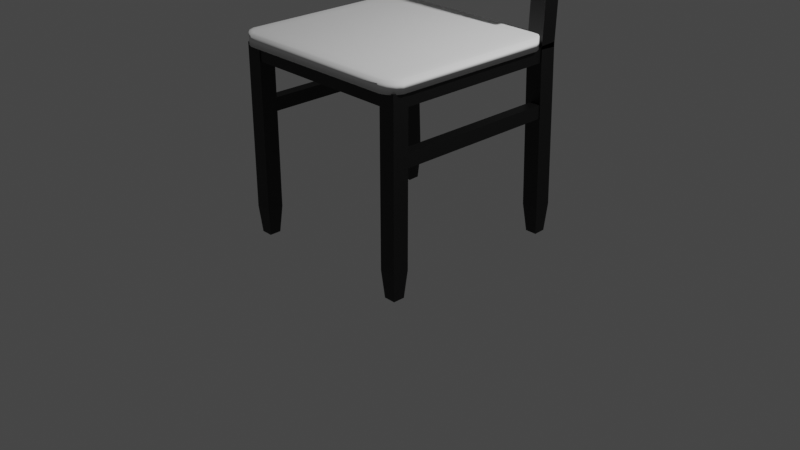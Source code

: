 # Source: tableChair.blend  (saved by Blender 3.3.6; exported with 4.5.12 LTS)
import bpy
from mathutils import Matrix  # noqa: F401  (used for matrix-valued properties, if any)

bpy.ops.wm.read_factory_settings(use_empty=True)
scene = bpy.context.scene
scene.name = 'Scene'

# ---- collections
col_collection = bpy.data.collections.new('Collection'); scene.collection.children.link(col_collection)

# ---- materials (node trees are filled in below, after node groups)
mat_material_001 = bpy.data.materials.new('Material.001')
mat_material_001.use_transparent_shadow = False

# ---- node groups
ng_auto_smooth = bpy.data.node_groups.new('Auto Smooth', 'GeometryNodeTree')
_s = ng_auto_smooth.interface.new_socket(name='Geometry', in_out='OUTPUT', socket_type='NodeSocketGeometry')
_s = ng_auto_smooth.interface.new_socket(name='Geometry', in_out='INPUT', socket_type='NodeSocketGeometry')
_s = ng_auto_smooth.interface.new_socket(name='Angle', in_out='INPUT', socket_type='NodeSocketFloat')
_s.subtype = 'ANGLE'
_s.min_value = 0.0
_s.max_value = 3.142
ng_auto_smooth.is_modifier = True
_N = ng_auto_smooth.nodes; _L = ng_auto_smooth.links
n0 = _N.new('NodeGroupOutput'); n0.name = 'Group Output'; n0.location = (480, -100)
n1 = _N.new('NodeGroupInput'); n1.name = 'Group Input'; n1.location = (-420, -300)
n2 = _N.new('NodeGroupInput'); n2.name = 'Group Input.001'; n2.location = (-60, -100)
n3 = _N.new('GeometryNodeSetShadeSmooth'); n3.name = 'Set Shade Smooth'; n3.location = (120, -100)
n3.domain = 'EDGE'
n4 = _N.new('GeometryNodeSetShadeSmooth'); n4.name = 'Set Shade Smooth.001'; n4.location = (300, -100)
n5 = _N.new('GeometryNodeInputMeshEdgeAngle'); n5.name = 'Edge Angle'; n5.location = (-420, -220)
n6 = _N.new('GeometryNodeInputEdgeSmooth'); n6.name = 'Is Edge Smooth'; n6.location = (-60, -160)
n7 = _N.new('GeometryNodeInputShadeSmooth'); n7.name = 'Is Face Smooth'; n7.location = (-240, -340)
n8 = _N.new('FunctionNodeBooleanMath'); n8.name = 'Boolean Math'; n8.location = (-60, -220)
n9 = _N.new('FunctionNodeCompare'); n9.name = 'Compare'; n9.location = (-240, -180)
n9.operation = 'LESS_EQUAL'
_L.new(n5.outputs[0], n9.inputs[0])
_L.new(n4.outputs[0], n0.inputs[0])
_L.new(n1.outputs[1], n9.inputs[1])
_L.new(n9.outputs[0], n8.inputs[0])
_L.new(n7.outputs[0], n8.inputs[1])
_L.new(n2.outputs[0], n3.inputs[0])
_L.new(n6.outputs[0], n3.inputs[1])
_L.new(n3.outputs[0], n4.inputs[0])
_L.new(n8.outputs[0], n3.inputs[2])
n0.is_active_output = True

# ---- material node trees
mat_material_001.use_nodes = True; mat_material_001.node_tree.nodes.clear()
_N = mat_material_001.node_tree.nodes; _L = mat_material_001.node_tree.links
n0 = _N.new('ShaderNodeBsdfPrincipled'); n0.name = 'Principled BSDF'; n0.location = (10, 300)
n0.distribution = 'GGX'
n0.subsurface_method = 'RANDOM_WALK_SKIN'
n0.inputs[0].default_value = (0.0, 0.0, 0.0, 1.0)
n0.inputs[3].default_value = 1.45
n0.inputs[27].default_value = (0.0, 0.0, 0.0, 1.0)
n0.inputs[28].default_value = 1.0
n1 = _N.new('ShaderNodeOutputMaterial'); n1.name = 'Material Output'; n1.location = (300, 300)
_L.new(n0.outputs[0], n1.inputs[0])
n1.is_active_output = True

# ---- world
world_world = bpy.data.worlds.new('World'); scene.world = world_world
world_world.use_nodes = True; world_world.node_tree.nodes.clear()
_N = world_world.node_tree.nodes; _L = world_world.node_tree.links
n0 = _N.new('ShaderNodeOutputWorld'); n0.name = 'World Output'; n0.location = (300, 300)
n1 = _N.new('ShaderNodeBackground'); n1.name = 'Background'; n1.location = (10, 300)
n1.inputs[0].default_value = (0.05088, 0.05088, 0.05088, 1.0)
_L.new(n1.outputs[0], n0.inputs[0])
n0.is_active_output = True
world_world.color = (0.05088, 0.05088, 0.05088)
world_world.use_sun_shadow = False
world_world.sun_shadow_jitter_overblur = 0.0

# ---- cameras
cam_camera = bpy.data.cameras.new('Camera')
cam_camera.clip_end = 100.0
cam_camera.ortho_scale = 7.314

# ---- lights
light_light = bpy.data.lights.new('Light', 'POINT')
light_light.transmission_factor = 0.0
light_light.energy = 1000.0
light_light.shadow_soft_size = 0.1
light_light.shadow_maximum_resolution = 0.006
light_light.use_absolute_resolution = True

# ---- meshes
me_cube_001 = bpy.data.meshes.new('Cube.001')
me_cube_001.from_pydata([(-1.0, -1.0, -1.0), (-1.0, -1.0, 1.0), (-1.0, 1.0, -1.0), (-1.0, 1.0, 1.0), (1.0, -1.0, -1.0), (1.0, -1.0, 1.0), (1.0, 1.0, -1.0), (1.0, 1.0, 1.0)], [], [(0, 1, 3, 2), (2, 3, 7, 6), (6, 7, 5, 4), (4, 5, 1, 0), (2, 6, 4, 0), (7, 3, 1, 5)])
_uv = me_cube_001.uv_layers.new(name='UVMap')
_uv.uv.foreach_set('vector', [0.375, 0.0, 0.625, 0.0, 0.625, 0.25, 0.375, 0.25, 0.375, 0.25, 0.625, 0.25, 0.625, 0.5, 0.375, 0.5, 0.375, 0.5, 0.625, 0.5, 0.625, 0.75, 0.375, 0.75, 0.375, 0.75, 0.625, 0.75, 0.625, 1.0, 0.375, 1.0, 0.125, 0.5, 0.375, 0.5, 0.375, 0.75, 0.125, 0.75, 0.625, 0.5, 0.875, 0.5, 0.875, 0.75, 0.625, 0.75])
me_cube_001.materials.append(mat_material_001)
me_cube_001.update()
me_cube_002 = bpy.data.meshes.new('Cube.002')
me_cube_002.from_pydata([(-1.0, -1.0, 1.0), (-1.0, 1.0, 1.0), (1.0, -1.0, 1.0), (1.0, 1.0, 1.0), (-0.7136, -0.7136, -1.0), (-1.0, -1.0, -0.7136), (-0.7136, 0.7136, -1.0), (-1.0, 1.0, -0.7136), (0.7136, -0.7136, -1.0), (1.0, -1.0, -0.7136), (0.7136, 0.7136, -1.0), (1.0, 1.0, -0.7136)], [], [(9, 2, 0, 5), (11, 3, 2, 9), (7, 1, 3, 11), (5, 0, 1, 7), (3, 1, 0, 2), (6, 4, 5, 7), (10, 6, 7, 11), (8, 10, 11, 9), (4, 8, 9, 5), (6, 10, 8, 4)])
_uv = me_cube_002.uv_layers.new(name='UVMap')
_uv.uv.foreach_set('vector', [0.4108, 0.75, 0.625, 0.75, 0.625, 1.0, 0.4108, 1.0, 0.4108, 0.5, 0.625, 0.5, 0.625, 0.75, 0.4108, 0.75, 0.4108, 0.25, 0.625, 0.25, 0.625, 0.5, 0.4108, 0.5, 0.4108, 0.0, 0.625, 0.0, 0.625, 0.25, 0.4108, 0.25, 0.625, 0.5, 0.875, 0.5, 0.875, 0.75, 0.625, 0.75, 0.1608, 0.5358, 0.1608, 0.7142, 0.125, 0.75, 0.125, 0.5, 0.3392, 0.5358, 0.1608, 0.5358, 0.125, 0.5, 0.375, 0.5, 0.3392, 0.7142, 0.3392, 0.5358, 0.4108, 0.5, 0.4108, 0.75, 0.1608, 0.7142, 0.3392, 0.7142, 0.375, 0.75, 0.125, 0.75, 0.1608, 0.5358, 0.3392, 0.5358, 0.3392, 0.7142, 0.1608, 0.7142])
me_cube_002.materials.append(mat_material_001)
me_cube_002.update()
me_cube_003 = bpy.data.meshes.new('Cube.003')
me_cube_003.from_pydata([(-1.0, -1.0, 1.0), (-1.0, 1.0, 1.0), (1.0, -1.0, 1.0), (1.0, 1.0, 1.0), (-0.7121, -0.7121, -1.0), (-1.0, -1.0, -0.7121), (-0.7121, 0.7121, -1.0), (-1.0, 1.0, -0.7121), (0.7121, -0.7121, -1.0), (1.0, -1.0, -0.7121), (0.7121, 0.7121, -1.0), (1.0, 1.0, -0.7121)], [], [(9, 2, 0, 5), (11, 3, 2, 9), (7, 1, 3, 11), (5, 0, 1, 7), (3, 1, 0, 2), (6, 4, 5, 7), (10, 6, 7, 11), (8, 10, 11, 9), (4, 8, 9, 5), (6, 10, 8, 4)])
_uv = me_cube_003.uv_layers.new(name='UVMap')
_uv.uv.foreach_set('vector', [0.411, 0.75, 0.625, 0.75, 0.625, 1.0, 0.411, 1.0, 0.411, 0.5, 0.625, 0.5, 0.625, 0.75, 0.411, 0.75, 0.411, 0.25, 0.625, 0.25, 0.625, 0.5, 0.411, 0.5, 0.411, 0.0, 0.625, 0.0, 0.625, 0.25, 0.411, 0.25, 0.625, 0.5, 0.875, 0.5, 0.875, 0.75, 0.625, 0.75, 0.161, 0.536, 0.161, 0.714, 0.125, 0.75, 0.125, 0.5, 0.339, 0.536, 0.161, 0.536, 0.125, 0.5, 0.375, 0.5, 0.339, 0.714, 0.339, 0.536, 0.411, 0.5, 0.411, 0.75, 0.161, 0.714, 0.339, 0.714, 0.375, 0.75, 0.125, 0.75, 0.161, 0.536, 0.339, 0.536, 0.339, 0.714, 0.161, 0.714])
me_cube_003.materials.append(mat_material_001)
me_cube_003.update()
me_cube_004 = bpy.data.meshes.new('Cube.004')
me_cube_004.from_pydata([(-1.0, -1.0, -1.0), (-1.0, -1.0, 1.0), (-1.0, 1.0, -1.0), (-1.0, 1.0, 1.0), (1.0, -1.0, -1.0), (1.0, -1.0, 1.0), (1.0, 1.0, -1.0), (1.0, 1.0, 1.0)], [], [(0, 1, 3, 2), (2, 3, 7, 6), (6, 7, 5, 4), (4, 5, 1, 0), (2, 6, 4, 0), (7, 3, 1, 5)])
_uv = me_cube_004.uv_layers.new(name='UVMap')
_uv.uv.foreach_set('vector', [0.375, 0.0, 0.625, 0.0, 0.625, 0.25, 0.375, 0.25, 0.375, 0.25, 0.625, 0.25, 0.625, 0.5, 0.375, 0.5, 0.375, 0.5, 0.625, 0.5, 0.625, 0.75, 0.375, 0.75, 0.375, 0.75, 0.625, 0.75, 0.625, 1.0, 0.375, 1.0, 0.125, 0.5, 0.375, 0.5, 0.375, 0.75, 0.125, 0.75, 0.625, 0.5, 0.875, 0.5, 0.875, 0.75, 0.625, 0.75])
me_cube_004.materials.append(mat_material_001)
me_cube_004.update()
me_cube_005 = bpy.data.meshes.new('Cube.005')
me_cube_005.from_pydata([(-1.0, -1.0, -1.0), (-1.0, -1.0, 1.0), (-1.0, 1.0, -1.0), (-1.0, 1.0, 1.0), (1.0, -1.0, -1.0), (1.0, -1.0, 1.0), (1.0, 1.0, -1.0), (1.0, 1.0, 1.0)], [], [(0, 1, 3, 2), (2, 3, 7, 6), (6, 7, 5, 4), (4, 5, 1, 0), (2, 6, 4, 0), (7, 3, 1, 5)])
_uv = me_cube_005.uv_layers.new(name='UVMap')
_uv.uv.foreach_set('vector', [0.375, 0.0, 0.625, 0.0, 0.625, 0.25, 0.375, 0.25, 0.375, 0.25, 0.625, 0.25, 0.625, 0.5, 0.375, 0.5, 0.375, 0.5, 0.625, 0.5, 0.625, 0.75, 0.375, 0.75, 0.375, 0.75, 0.625, 0.75, 0.625, 1.0, 0.375, 1.0, 0.125, 0.5, 0.375, 0.5, 0.375, 0.75, 0.125, 0.75, 0.625, 0.5, 0.875, 0.5, 0.875, 0.75, 0.625, 0.75])
me_cube_005.materials.append(mat_material_001)
me_cube_005.update()
me_cube_007 = bpy.data.meshes.new('Cube.007')
me_cube_007.from_pydata([(-1.0, -1.0, 1.0), (-1.0, 1.0, 1.0), (1.0, -1.0, 1.0), (1.0, 1.0, 1.0), (-0.6965, -0.6965, -1.0), (-1.0, -1.0, -0.6965), (-0.6965, 0.6965, -1.0), (-1.0, 1.0, -0.6965), (0.6965, -0.6965, -1.0), (1.0, -1.0, -0.6965), (0.6965, 0.6965, -1.0), (1.0, 1.0, -0.6965)], [], [(9, 2, 0, 5), (11, 3, 2, 9), (7, 1, 3, 11), (5, 0, 1, 7), (3, 1, 0, 2), (6, 4, 5, 7), (10, 6, 7, 11), (8, 10, 11, 9), (4, 8, 9, 5), (6, 10, 8, 4)])
_uv = me_cube_007.uv_layers.new(name='UVMap')
_uv.uv.foreach_set('vector', [0.4129, 0.75, 0.625, 0.75, 0.625, 1.0, 0.4129, 1.0, 0.4129, 0.5, 0.625, 0.5, 0.625, 0.75, 0.4129, 0.75, 0.4129, 0.25, 0.625, 0.25, 0.625, 0.5, 0.4129, 0.5, 0.4129, 0.0, 0.625, 0.0, 0.625, 0.25, 0.4129, 0.25, 0.625, 0.5, 0.875, 0.5, 0.875, 0.75, 0.625, 0.75, 0.1629, 0.5379, 0.1629, 0.7121, 0.125, 0.75, 0.125, 0.5, 0.3371, 0.5379, 0.1629, 0.5379, 0.125, 0.5, 0.375, 0.5, 0.3371, 0.7121, 0.3371, 0.5379, 0.4129, 0.5, 0.4129, 0.75, 0.1629, 0.7121, 0.3371, 0.7121, 0.375, 0.75, 0.125, 0.75, 0.1629, 0.5379, 0.3371, 0.5379, 0.3371, 0.7121, 0.1629, 0.7121])
me_cube_007.materials.append(mat_material_001)
me_cube_007.update()
me_cube_008 = bpy.data.meshes.new('Cube.008')
me_cube_008.from_pydata([(-1.0, -1.0, 1.0), (-1.0, 1.0, 1.0), (1.0, -1.0, 1.0), (1.0, 1.0, 1.0), (-0.6943, -0.6943, -1.0), (-1.0, -1.0, -0.6943), (-0.6943, 0.6943, -1.0), (-1.0, 1.0, -0.6943), (0.6943, -0.6943, -1.0), (1.0, -1.0, -0.6943), (0.6943, 0.6943, -1.0), (1.0, 1.0, -0.6943)], [], [(9, 2, 0, 5), (11, 3, 2, 9), (7, 1, 3, 11), (5, 0, 1, 7), (3, 1, 0, 2), (6, 4, 5, 7), (10, 6, 7, 11), (8, 10, 11, 9), (4, 8, 9, 5), (6, 10, 8, 4)])
_uv = me_cube_008.uv_layers.new(name='UVMap')
_uv.uv.foreach_set('vector', [0.4132, 0.75, 0.625, 0.75, 0.625, 1.0, 0.4132, 1.0, 0.4132, 0.5, 0.625, 0.5, 0.625, 0.75, 0.4132, 0.75, 0.4132, 0.25, 0.625, 0.25, 0.625, 0.5, 0.4132, 0.5, 0.4132, 0.0, 0.625, 0.0, 0.625, 0.25, 0.4132, 0.25, 0.625, 0.5, 0.875, 0.5, 0.875, 0.75, 0.625, 0.75, 0.1632, 0.5382, 0.1632, 0.7118, 0.125, 0.75, 0.125, 0.5, 0.3368, 0.5382, 0.1632, 0.5382, 0.125, 0.5, 0.375, 0.5, 0.3368, 0.7118, 0.3368, 0.5382, 0.4132, 0.5, 0.4132, 0.75, 0.1632, 0.7118, 0.3368, 0.7118, 0.375, 0.75, 0.125, 0.75, 0.1632, 0.5382, 0.3368, 0.5382, 0.3368, 0.7118, 0.1632, 0.7118])
me_cube_008.materials.append(mat_material_001)
me_cube_008.update()
me_cube_009 = bpy.data.meshes.new('Cube.009')
me_cube_009.from_pydata([(-1.0, -1.0, -1.0), (-1.0, -1.0, 1.0), (-1.0, 1.0, -1.0), (-1.0, 1.0, 1.0), (1.0, -1.0, -1.0), (1.0, -1.0, 1.0), (1.0, 1.0, -1.0), (1.0, 1.0, 1.0)], [], [(0, 1, 3, 2), (2, 3, 7, 6), (6, 7, 5, 4), (4, 5, 1, 0), (2, 6, 4, 0), (7, 3, 1, 5)])
_uv = me_cube_009.uv_layers.new(name='UVMap')
_uv.uv.foreach_set('vector', [0.375, 0.0, 0.625, 0.0, 0.625, 0.25, 0.375, 0.25, 0.375, 0.25, 0.625, 0.25, 0.625, 0.5, 0.375, 0.5, 0.375, 0.5, 0.625, 0.5, 0.625, 0.75, 0.375, 0.75, 0.375, 0.75, 0.625, 0.75, 0.625, 1.0, 0.375, 1.0, 0.125, 0.5, 0.375, 0.5, 0.375, 0.75, 0.125, 0.75, 0.625, 0.5, 0.875, 0.5, 0.875, 0.75, 0.625, 0.75])
me_cube_009.materials.append(mat_material_001)
me_cube_009.update()
me_cube_010 = bpy.data.meshes.new('Cube.010')
me_cube_010.from_pydata([(-1.0, -1.0, -1.0), (-1.0, -1.0, 1.0), (-1.0, 1.0, -1.0), (-1.0, 1.0, 1.0), (1.0, -1.0, -1.0), (1.0, -1.0, 1.0), (1.0, 1.0, -1.0), (1.0, 1.0, 1.0)], [], [(0, 1, 3, 2), (2, 3, 7, 6), (6, 7, 5, 4), (4, 5, 1, 0), (2, 6, 4, 0), (7, 3, 1, 5)])
_uv = me_cube_010.uv_layers.new(name='UVMap')
_uv.uv.foreach_set('vector', [0.375, 0.0, 0.625, 0.0, 0.625, 0.25, 0.375, 0.25, 0.375, 0.25, 0.625, 0.25, 0.625, 0.5, 0.375, 0.5, 0.375, 0.5, 0.625, 0.5, 0.625, 0.75, 0.375, 0.75, 0.375, 0.75, 0.625, 0.75, 0.625, 1.0, 0.375, 1.0, 0.125, 0.5, 0.375, 0.5, 0.375, 0.75, 0.125, 0.75, 0.625, 0.5, 0.875, 0.5, 0.875, 0.75, 0.625, 0.75])
me_cube_010.materials.append(mat_material_001)
me_cube_010.update()
me_cube_012 = bpy.data.meshes.new('Cube.012')
me_cube_012.from_pydata([(-0.9196, -0.8557, -0.9735), (-0.8557, -0.8557, -1.0), (-0.8557, -0.9196, -0.9735), (-0.9237, -0.9237, -0.9389), (-0.8557, -0.9735, -0.9196), (-0.8557, -1.0, -0.8557), (-0.9196, -0.9735, -0.8557), (-0.9237, -0.9389, -0.9237), (-0.9735, -0.8557, -0.9196), (-0.9389, -0.9237, -0.9237), (-0.9735, -0.9196, -0.8557), (-1.0, -0.8557, -0.8557), (-0.9196, -0.9735, 0.8557), (-0.8557, -1.0, 0.8557), (-0.8557, -0.9735, 0.9196), (-0.9237, -0.9389, 0.9237), (-0.8557, -0.9196, 0.9735), (-0.8557, -0.8557, 1.0), (-0.9196, -0.8557, 0.9735), (-0.9237, -0.9237, 0.9389), (-0.9735, -0.9196, 0.8557), (-0.9389, -0.9237, 0.9237), (-0.9735, -0.8557, 0.9196), (-1.0, -0.8557, 0.8557), (-0.8557, 0.9196, -0.9735), (-0.8557, 0.8557, -1.0), (-0.9196, 0.8557, -0.9735), (-0.9237, 0.9237, -0.9389), (-0.9735, 0.8557, -0.9196), (-1.0, 0.8557, -0.8557), (-0.9735, 0.9196, -0.8557), (-0.9389, 0.9237, -0.9237), (-0.8557, 0.9735, -0.9196), (-0.9237, 0.9389, -0.9237), (-0.9196, 0.9735, -0.8557), (-0.8557, 1.0, -0.8557), (-0.9196, 0.8557, 0.9735), (-0.8557, 0.8557, 1.0), (-0.8557, 0.9196, 0.9735), (-0.9237, 0.9237, 0.9389), (-0.8557, 0.9735, 0.9196), (-0.8557, 1.0, 0.8557), (-0.9196, 0.9735, 0.8557), (-0.9237, 0.9389, 0.9237), (-0.9735, 0.8557, 0.9196), (-0.9389, 0.9237, 0.9237), (-0.9735, 0.9196, 0.8557), (-1.0, 0.8557, 0.8557), (0.8557, -0.9196, -0.9735), (0.8557, -0.8557, -1.0), (0.9196, -0.8557, -0.9735), (0.9237, -0.9237, -0.9389), (0.9735, -0.8557, -0.9196), (1.0, -0.8557, -0.8557), (0.9735, -0.9196, -0.8557), (0.9389, -0.9237, -0.9237), (0.8557, -0.9735, -0.9196), (0.9237, -0.9389, -0.9237), (0.9196, -0.9735, -0.8557), (0.8557, -1.0, -0.8557), (0.9196, -0.8557, 0.9735), (0.8557, -0.8557, 1.0), (0.8557, -0.9196, 0.9735), (0.9237, -0.9237, 0.9389), (0.8557, -0.9735, 0.9196), (0.8557, -1.0, 0.8557), (0.9196, -0.9735, 0.8557), (0.9237, -0.9389, 0.9237), (0.9735, -0.8557, 0.9196), (0.9389, -0.9237, 0.9237), (0.9735, -0.9196, 0.8557), (1.0, -0.8557, 0.8557), (0.9196, 0.8557, -0.9735), (0.8557, 0.8557, -1.0), (0.8557, 0.9196, -0.9735), (0.9237, 0.9237, -0.9389), (0.8557, 0.9735, -0.9196), (0.8557, 1.0, -0.8557), (0.9196, 0.9735, -0.8557), (0.9237, 0.9389, -0.9237), (0.9735, 0.8557, -0.9196), (0.9389, 0.9237, -0.9237), (0.9735, 0.9196, -0.8557), (1.0, 0.8557, -0.8557), (0.8557, 0.9196, 0.9735), (0.8557, 0.8557, 1.0), (0.9196, 0.8557, 0.9735), (0.9237, 0.9237, 0.9389), (0.9735, 0.8557, 0.9196), (1.0, 0.8557, 0.8557), (0.9735, 0.9196, 0.8557), (0.9389, 0.9237, 0.9237), (0.8557, 0.9735, 0.9196), (0.9237, 0.9389, 0.9237), (0.9196, 0.9735, 0.8557), (0.8557, 1.0, 0.8557)], [], [(11, 23, 47, 29), (86, 60, 68, 88), (74, 24, 32, 76), (15, 19, 21), (39, 43, 45), (25, 73, 49, 1), (62, 16, 14, 64), (42, 34, 30, 46), (38, 84, 92, 40), (50, 72, 80, 52), (75, 79, 81), (90, 82, 78, 94), (3, 7, 9), (59, 65, 13, 5), (85, 37, 17, 61), (35, 41, 95, 77), (27, 31, 33), (51, 55, 57), (87, 91, 93), (66, 58, 54, 70), (63, 67, 69), (83, 89, 71, 53), (6, 12, 20, 10), (18, 36, 44, 22), (2, 48, 56, 4), (0, 1, 2, 3), (4, 5, 6, 7), (8, 9, 10, 11), (12, 13, 14, 15), (16, 17, 18, 19), (20, 21, 22, 23), (24, 25, 26, 27), (28, 29, 30, 31), (32, 33, 34, 35), (36, 37, 38, 39), (40, 41, 42, 43), (44, 45, 46, 47), (48, 49, 50, 51), (52, 53, 54, 55), (56, 57, 58, 59), (60, 61, 62, 63), (64, 65, 66, 67), (68, 69, 70, 71), (72, 73, 74, 75), (76, 77, 78, 79), (80, 81, 82, 83), (84, 85, 86, 87), (88, 89, 90, 91), (92, 93, 94, 95), (8, 0, 3, 9), (2, 4, 7, 3), (6, 10, 9, 7), (20, 12, 15, 21), (14, 16, 19, 15), (18, 22, 21, 19), (32, 24, 27, 33), (26, 28, 31, 27), (30, 34, 33, 31), (44, 36, 39, 45), (38, 40, 43, 39), (42, 46, 45, 43), (56, 48, 51, 57), (50, 52, 55, 51), (54, 58, 57, 55), (68, 60, 63, 69), (62, 64, 67, 63), (66, 70, 69, 67), (80, 72, 75, 81), (74, 76, 79, 75), (78, 82, 81, 79), (92, 84, 87, 93), (86, 88, 91, 87), (90, 94, 93, 91), (25, 1, 0, 26), (11, 29, 28, 8), (5, 13, 12, 6), (23, 11, 10, 20), (17, 37, 36, 18), (47, 23, 22, 44), (41, 35, 34, 42), (29, 47, 46, 30), (73, 25, 24, 74), (35, 77, 76, 32), (37, 85, 84, 38), (95, 41, 40, 92), (89, 83, 82, 90), (77, 95, 94, 78), (49, 73, 72, 50), (83, 53, 52, 80), (85, 61, 60, 86), (71, 89, 88, 68), (65, 59, 58, 66), (53, 71, 70, 54), (1, 49, 48, 2), (59, 5, 4, 56), (61, 17, 16, 62), (13, 65, 64, 14), (26, 0, 8, 28)])
me_cube_012.polygons.foreach_set('use_smooth', [True] * 98)
_uv = me_cube_012.uv_layers.new(name='UVMap')
_uv.uv.foreach_set('vector', [0.393, 0.01804, 0.607, 0.01804, 0.607, 0.232, 0.393, 0.232, 0.6317, 0.518, 0.6317, 0.732, 0.6183, 0.732, 0.6183, 0.518, 0.357, 0.5101, 0.143, 0.5101, 0.143, 0.5033, 0.357, 0.5033, 0.6155, 0.00764, 0.6174, 0.009543, 0.6155, 0.009543, 0.6174, 0.2405, 0.6155, 0.2424, 0.6155, 0.2405, 0.143, 0.518, 0.357, 0.518, 0.357, 0.732, 0.143, 0.732, 0.6217, 0.768, 0.6217, 0.982, 0.6149, 0.982, 0.6149, 0.768, 0.607, 0.2567, 0.393, 0.2567, 0.393, 0.2433, 0.607, 0.2433, 0.6217, 0.268, 0.6217, 0.482, 0.6149, 0.482, 0.6149, 0.268, 0.3683, 0.732, 0.3683, 0.518, 0.3817, 0.518, 0.3817, 0.732, 0.3655, 0.5095, 0.3655, 0.5076, 0.3674, 0.5095, 0.607, 0.5067, 0.393, 0.5067, 0.393, 0.4933, 0.607, 0.4933, 0.1345, 0.7405, 0.1345, 0.7424, 0.1326, 0.7405, 0.393, 0.768, 0.607, 0.768, 0.607, 0.982, 0.393, 0.982, 0.643, 0.518, 0.857, 0.518, 0.857, 0.732, 0.643, 0.732, 0.393, 0.268, 0.607, 0.268, 0.607, 0.482, 0.393, 0.482, 0.1345, 0.5095, 0.1326, 0.5095, 0.1345, 0.5076, 0.3655, 0.7405, 0.3674, 0.7405, 0.3655, 0.7424, 0.6174, 0.4905, 0.6155, 0.4924, 0.6155, 0.4905, 0.607, 0.7567, 0.393, 0.7567, 0.393, 0.7433, 0.607, 0.7433, 0.6174, 0.7595, 0.6155, 0.7595, 0.6155, 0.7576, 0.393, 0.518, 0.607, 0.518, 0.607, 0.732, 0.393, 0.732, 0.393, 0.003308, 0.607, 0.003308, 0.607, 0.01005, 0.393, 0.01005, 0.6217, 0.01804, 0.6217, 0.232, 0.6149, 0.232, 0.6149, 0.01804, 0.143, 0.7399, 0.357, 0.7399, 0.357, 0.7467, 0.143, 0.7467, 0.1351, 0.732, 0.143, 0.732, 0.143, 0.7399, 0.1345, 0.7405, 0.1384, 0.7467, 0.1384, 0.75, 0.1351, 0.7467, 0.1345, 0.7424, 0.1283, 0.7366, 0.1326, 0.7405, 0.1283, 0.7399, 0.125, 0.7366, 0.607, 0.003308, 0.607, 0.0, 0.6116, 0.0, 0.6116, 0.00573, 0.6217, 0.01005, 0.625, 0.01336, 0.6217, 0.01336, 0.6174, 0.009543, 0.607, 0.01005, 0.6155, 0.009543, 0.6149, 0.01804, 0.607, 0.01804, 0.143, 0.5101, 0.143, 0.518, 0.1351, 0.518, 0.1345, 0.5095, 0.1283, 0.518, 0.125, 0.518, 0.125, 0.5134, 0.1307, 0.5134, 0.1384, 0.5033, 0.1345, 0.5076, 0.1351, 0.5033, 0.1384, 0.5, 0.6217, 0.232, 0.625, 0.232, 0.625, 0.2366, 0.6193, 0.2366, 0.6116, 0.2634, 0.607, 0.2634, 0.607, 0.2567, 0.6116, 0.2519, 0.6116, 0.232, 0.6116, 0.2366, 0.607, 0.2366, 0.607, 0.232, 0.357, 0.7366, 0.357, 0.732, 0.3616, 0.732, 0.3616, 0.7366, 0.3717, 0.7366, 0.375, 0.7366, 0.3717, 0.7399, 0.3674, 0.7405, 0.357, 0.7467, 0.3616, 0.7443, 0.3616, 0.75, 0.357, 0.75, 0.625, 0.7634, 0.625, 0.768, 0.6217, 0.768, 0.6193, 0.7634, 0.6116, 0.768, 0.607, 0.768, 0.607, 0.7634, 0.6116, 0.7634, 0.6116, 0.7366, 0.6116, 0.7481, 0.607, 0.7433, 0.607, 0.7366, 0.3616, 0.518, 0.357, 0.518, 0.357, 0.5134, 0.3616, 0.5134, 0.357, 0.5033, 0.357, 0.5, 0.3616, 0.5, 0.3616, 0.5057, 0.3817, 0.518, 0.3769, 0.5134, 0.3884, 0.5134, 0.3884, 0.518, 0.6217, 0.482, 0.625, 0.482, 0.625, 0.4866, 0.6193, 0.4866, 0.6116, 0.5134, 0.607, 0.5134, 0.607, 0.5067, 0.6116, 0.5019, 0.6116, 0.482, 0.6116, 0.4866, 0.607, 0.4866, 0.607, 0.482, 0.1283, 0.732, 0.1351, 0.732, 0.1345, 0.7405, 0.1326, 0.7405, 0.143, 0.7399, 0.143, 0.7467, 0.1345, 0.7424, 0.1345, 0.7405, 0.1351, 0.7467, 0.1283, 0.7399, 0.1326, 0.7405, 0.1345, 0.7424, 0.607, 0.01005, 0.607, 0.003308, 0.6155, 0.00764, 0.6155, 0.009543, 0.6149, 0.003308, 0.6217, 0.01005, 0.6174, 0.009543, 0.6155, 0.00764, 0.6217, 0.01804, 0.6149, 0.01804, 0.6155, 0.009543, 0.6174, 0.009543, 0.143, 0.5033, 0.143, 0.5101, 0.1345, 0.5095, 0.1345, 0.5076, 0.1351, 0.518, 0.1283, 0.518, 0.1326, 0.5095, 0.1345, 0.5095, 0.1283, 0.5101, 0.1351, 0.5033, 0.1345, 0.5076, 0.1326, 0.5095, 0.6149, 0.232, 0.6217, 0.232, 0.6174, 0.2405, 0.6155, 0.2405, 0.6217, 0.2399, 0.6149, 0.2467, 0.6155, 0.2424, 0.6174, 0.2405, 0.607, 0.2567, 0.607, 0.2433, 0.6116, 0.2481, 0.6116, 0.2519, 0.357, 0.7467, 0.357, 0.7399, 0.3655, 0.7405, 0.3655, 0.7424, 0.3649, 0.7366, 0.3717, 0.7366, 0.3674, 0.7405, 0.3655, 0.7405, 0.3717, 0.7399, 0.3649, 0.7467, 0.3655, 0.7424, 0.3674, 0.7405, 0.6149, 0.7533, 0.6217, 0.7601, 0.6174, 0.7595, 0.6155, 0.7576, 0.6217, 0.768, 0.6149, 0.768, 0.6155, 0.7595, 0.6174, 0.7595, 0.607, 0.7567, 0.607, 0.7433, 0.6116, 0.7481, 0.6116, 0.7519, 0.3817, 0.518, 0.3683, 0.518, 0.3731, 0.5134, 0.3769, 0.5134, 0.357, 0.5101, 0.357, 0.5033, 0.3655, 0.5076, 0.3655, 0.5095, 0.3649, 0.5033, 0.3717, 0.5101, 0.3674, 0.5095, 0.3655, 0.5076, 0.6149, 0.482, 0.6217, 0.482, 0.6174, 0.4905, 0.6155, 0.4905, 0.6317, 0.518, 0.6183, 0.518, 0.6231, 0.5134, 0.6269, 0.5134, 0.607, 0.5067, 0.607, 0.4933, 0.6116, 0.4981, 0.6116, 0.5019, 0.143, 0.518, 0.143, 0.732, 0.1351, 0.732, 0.1351, 0.518, 0.125, 0.732, 0.125, 0.518, 0.1283, 0.518, 0.1283, 0.732, 0.393, 0.0, 0.607, 0.0, 0.607, 0.003308, 0.393, 0.003308, 0.607, 0.01804, 0.393, 0.01804, 0.393, 0.01005, 0.607, 0.01005, 0.625, 0.01804, 0.625, 0.232, 0.6217, 0.232, 0.6217, 0.01804, 0.607, 0.232, 0.607, 0.01804, 0.6149, 0.01804, 0.6149, 0.232, 0.607, 0.268, 0.393, 0.268, 0.393, 0.2567, 0.607, 0.2567, 0.393, 0.232, 0.607, 0.232, 0.607, 0.2433, 0.393, 0.2433, 0.357, 0.518, 0.143, 0.518, 0.143, 0.5101, 0.357, 0.5101, 0.143, 0.5, 0.357, 0.5, 0.357, 0.5033, 0.143, 0.5033, 0.625, 0.268, 0.625, 0.482, 0.6217, 0.482, 0.6217, 0.268, 0.607, 0.482, 0.607, 0.268, 0.6149, 0.268, 0.6149, 0.482, 0.607, 0.518, 0.393, 0.518, 0.393, 0.5067, 0.607, 0.5067, 0.393, 0.482, 0.607, 0.482, 0.607, 0.4933, 0.393, 0.4933, 0.357, 0.732, 0.357, 0.518, 0.3683, 0.518, 0.3683, 0.732, 0.393, 0.518, 0.393, 0.732, 0.3817, 0.732, 0.3817, 0.518, 0.643, 0.518, 0.643, 0.732, 0.6317, 0.732, 0.6317, 0.518, 0.607, 0.732, 0.607, 0.518, 0.6183, 0.518, 0.6183, 0.732, 0.607, 0.768, 0.393, 0.768, 0.393, 0.7567, 0.607, 0.7567, 0.393, 0.732, 0.607, 0.732, 0.607, 0.7433, 0.393, 0.7433, 0.143, 0.732, 0.357, 0.732, 0.357, 0.7399, 0.143, 0.7399, 0.357, 0.75, 0.143, 0.75, 0.143, 0.7467, 0.357, 0.7467, 0.625, 0.768, 0.625, 0.982, 0.6217, 0.982, 0.6217, 0.768, 0.607, 0.982, 0.607, 0.768, 0.6149, 0.768, 0.6149, 0.982, 0.1351, 0.518, 0.1351, 0.732, 0.1283, 0.732, 0.1283, 0.518])
me_cube_012.update()
me_cube_013 = bpy.data.meshes.new('Cube.013')
me_cube_013.from_pydata([(-0.9196, -0.8557, -0.9735), (-0.8557, -0.8557, -1.0), (-0.8557, -0.9196, -0.9735), (-0.9237, -0.9237, -0.9389), (-0.8557, -0.9735, -0.9196), (-0.8557, -1.0, -0.8557), (-0.9196, -0.9735, -0.8557), (-0.9237, -0.9389, -0.9237), (-0.9735, -0.8557, -0.9196), (-0.9389, -0.9237, -0.9237), (-0.9735, -0.9196, -0.8557), (-1.0, -0.8557, -0.8557), (-0.9196, -0.9735, 0.8557), (-0.8557, -1.0, 0.8557), (-0.8557, -0.9735, 0.9196), (-0.9237, -0.9389, 0.9237), (-0.8557, -0.9196, 0.9735), (-0.8557, -0.8557, 1.0), (-0.9196, -0.8557, 0.9735), (-0.9237, -0.9237, 0.9389), (-0.9735, -0.9196, 0.8557), (-0.9389, -0.9237, 0.9237), (-0.9735, -0.8557, 0.9196), (-1.0, -0.8557, 0.8557), (-0.8557, 0.9196, -0.9735), (-0.8557, 0.8557, -1.0), (-0.9196, 0.8557, -0.9735), (-0.9237, 0.9237, -0.9389), (-0.9735, 0.8557, -0.9196), (-1.0, 0.8557, -0.8557), (-0.9735, 0.9196, -0.8557), (-0.9389, 0.9237, -0.9237), (-0.8557, 0.9735, -0.9196), (-0.9237, 0.9389, -0.9237), (-0.9196, 0.9735, -0.8557), (-0.8557, 1.0, -0.8557), (-0.9196, 0.8557, 0.9735), (-0.8557, 0.8557, 1.0), (-0.8557, 0.9196, 0.9735), (-0.9237, 0.9237, 0.9389), (-0.8557, 0.9735, 0.9196), (-0.8557, 1.0, 0.8557), (-0.9196, 0.9735, 0.8557), (-0.9237, 0.9389, 0.9237), (-0.9735, 0.8557, 0.9196), (-0.9389, 0.9237, 0.9237), (-0.9735, 0.9196, 0.8557), (-1.0, 0.8557, 0.8557), (0.8557, -0.9196, -0.9735), (0.8557, -0.8557, -1.0), (0.9196, -0.8557, -0.9735), (0.9237, -0.9237, -0.9389), (0.9735, -0.8557, -0.9196), (1.0, -0.8557, -0.8557), (0.9735, -0.9196, -0.8557), (0.9389, -0.9237, -0.9237), (0.8557, -0.9735, -0.9196), (0.9237, -0.9389, -0.9237), (0.9196, -0.9735, -0.8557), (0.8557, -1.0, -0.8557), (0.9196, -0.8557, 0.9735), (0.8557, -0.8557, 1.0), (0.8557, -0.9196, 0.9735), (0.9237, -0.9237, 0.9389), (0.8557, -0.9735, 0.9196), (0.8557, -1.0, 0.8557), (0.9196, -0.9735, 0.8557), (0.9237, -0.9389, 0.9237), (0.9735, -0.8557, 0.9196), (0.9389, -0.9237, 0.9237), (0.9735, -0.9196, 0.8557), (1.0, -0.8557, 0.8557), (0.9196, 0.8557, -0.9735), (0.8557, 0.8557, -1.0), (0.8557, 0.9196, -0.9735), (0.9237, 0.9237, -0.9389), (0.8557, 0.9735, -0.9196), (0.8557, 1.0, -0.8557), (0.9196, 0.9735, -0.8557), (0.9237, 0.9389, -0.9237), (0.9735, 0.8557, -0.9196), (0.9389, 0.9237, -0.9237), (0.9735, 0.9196, -0.8557), (1.0, 0.8557, -0.8557), (0.8557, 0.9196, 0.9735), (0.8557, 0.8557, 1.0), (0.9196, 0.8557, 0.9735), (0.9237, 0.9237, 0.9389), (0.9735, 0.8557, 0.9196), (1.0, 0.8557, 0.8557), (0.9735, 0.9196, 0.8557), (0.9389, 0.9237, 0.9237), (0.8557, 0.9735, 0.9196), (0.9237, 0.9389, 0.9237), (0.9196, 0.9735, 0.8557), (0.8557, 1.0, 0.8557)], [], [(11, 23, 47, 29), (86, 60, 68, 88), (74, 24, 32, 76), (15, 19, 21), (39, 43, 45), (25, 73, 49, 1), (62, 16, 14, 64), (42, 34, 30, 46), (38, 84, 92, 40), (50, 72, 80, 52), (75, 79, 81), (90, 82, 78, 94), (3, 7, 9), (59, 65, 13, 5), (85, 37, 17, 61), (35, 41, 95, 77), (27, 31, 33), (51, 55, 57), (87, 91, 93), (66, 58, 54, 70), (63, 67, 69), (83, 89, 71, 53), (6, 12, 20, 10), (18, 36, 44, 22), (2, 48, 56, 4), (0, 1, 2, 3), (4, 5, 6, 7), (8, 9, 10, 11), (12, 13, 14, 15), (16, 17, 18, 19), (20, 21, 22, 23), (24, 25, 26, 27), (28, 29, 30, 31), (32, 33, 34, 35), (36, 37, 38, 39), (40, 41, 42, 43), (44, 45, 46, 47), (48, 49, 50, 51), (52, 53, 54, 55), (56, 57, 58, 59), (60, 61, 62, 63), (64, 65, 66, 67), (68, 69, 70, 71), (72, 73, 74, 75), (76, 77, 78, 79), (80, 81, 82, 83), (84, 85, 86, 87), (88, 89, 90, 91), (92, 93, 94, 95), (8, 0, 3, 9), (2, 4, 7, 3), (6, 10, 9, 7), (20, 12, 15, 21), (14, 16, 19, 15), (18, 22, 21, 19), (32, 24, 27, 33), (26, 28, 31, 27), (30, 34, 33, 31), (44, 36, 39, 45), (38, 40, 43, 39), (42, 46, 45, 43), (56, 48, 51, 57), (50, 52, 55, 51), (54, 58, 57, 55), (68, 60, 63, 69), (62, 64, 67, 63), (66, 70, 69, 67), (80, 72, 75, 81), (74, 76, 79, 75), (78, 82, 81, 79), (92, 84, 87, 93), (86, 88, 91, 87), (90, 94, 93, 91), (25, 1, 0, 26), (11, 29, 28, 8), (5, 13, 12, 6), (23, 11, 10, 20), (17, 37, 36, 18), (47, 23, 22, 44), (41, 35, 34, 42), (29, 47, 46, 30), (73, 25, 24, 74), (35, 77, 76, 32), (37, 85, 84, 38), (95, 41, 40, 92), (89, 83, 82, 90), (77, 95, 94, 78), (49, 73, 72, 50), (83, 53, 52, 80), (85, 61, 60, 86), (71, 89, 88, 68), (65, 59, 58, 66), (53, 71, 70, 54), (1, 49, 48, 2), (59, 5, 4, 56), (61, 17, 16, 62), (13, 65, 64, 14), (26, 0, 8, 28)])
me_cube_013.polygons.foreach_set('use_smooth', [True] * 98)
_uv = me_cube_013.uv_layers.new(name='UVMap')
_uv.uv.foreach_set('vector', [0.393, 0.01804, 0.607, 0.01804, 0.607, 0.232, 0.393, 0.232, 0.6317, 0.518, 0.6317, 0.732, 0.6183, 0.732, 0.6183, 0.518, 0.357, 0.5101, 0.143, 0.5101, 0.143, 0.5033, 0.357, 0.5033, 0.6155, 0.00764, 0.6174, 0.009543, 0.6155, 0.009543, 0.6174, 0.2405, 0.6155, 0.2424, 0.6155, 0.2405, 0.143, 0.518, 0.357, 0.518, 0.357, 0.732, 0.143, 0.732, 0.6217, 0.768, 0.6217, 0.982, 0.6149, 0.982, 0.6149, 0.768, 0.607, 0.2567, 0.393, 0.2567, 0.393, 0.2433, 0.607, 0.2433, 0.6217, 0.268, 0.6217, 0.482, 0.6149, 0.482, 0.6149, 0.268, 0.3683, 0.732, 0.3683, 0.518, 0.3817, 0.518, 0.3817, 0.732, 0.3655, 0.5095, 0.3655, 0.5076, 0.3674, 0.5095, 0.607, 0.5067, 0.393, 0.5067, 0.393, 0.4933, 0.607, 0.4933, 0.1345, 0.7405, 0.1345, 0.7424, 0.1326, 0.7405, 0.393, 0.768, 0.607, 0.768, 0.607, 0.982, 0.393, 0.982, 0.643, 0.518, 0.857, 0.518, 0.857, 0.732, 0.643, 0.732, 0.393, 0.268, 0.607, 0.268, 0.607, 0.482, 0.393, 0.482, 0.1345, 0.5095, 0.1326, 0.5095, 0.1345, 0.5076, 0.3655, 0.7405, 0.3674, 0.7405, 0.3655, 0.7424, 0.6174, 0.4905, 0.6155, 0.4924, 0.6155, 0.4905, 0.607, 0.7567, 0.393, 0.7567, 0.393, 0.7433, 0.607, 0.7433, 0.6174, 0.7595, 0.6155, 0.7595, 0.6155, 0.7576, 0.393, 0.518, 0.607, 0.518, 0.607, 0.732, 0.393, 0.732, 0.393, 0.003308, 0.607, 0.003308, 0.607, 0.01005, 0.393, 0.01005, 0.6217, 0.01804, 0.6217, 0.232, 0.6149, 0.232, 0.6149, 0.01804, 0.143, 0.7399, 0.357, 0.7399, 0.357, 0.7467, 0.143, 0.7467, 0.1351, 0.732, 0.143, 0.732, 0.143, 0.7399, 0.1345, 0.7405, 0.1384, 0.7467, 0.1384, 0.75, 0.1351, 0.7467, 0.1345, 0.7424, 0.1283, 0.7366, 0.1326, 0.7405, 0.1283, 0.7399, 0.125, 0.7366, 0.607, 0.003308, 0.607, 0.0, 0.6116, 0.0, 0.6116, 0.00573, 0.6217, 0.01005, 0.625, 0.01336, 0.6217, 0.01336, 0.6174, 0.009543, 0.607, 0.01005, 0.6155, 0.009543, 0.6149, 0.01804, 0.607, 0.01804, 0.143, 0.5101, 0.143, 0.518, 0.1351, 0.518, 0.1345, 0.5095, 0.1283, 0.518, 0.125, 0.518, 0.125, 0.5134, 0.1307, 0.5134, 0.1384, 0.5033, 0.1345, 0.5076, 0.1351, 0.5033, 0.1384, 0.5, 0.6217, 0.232, 0.625, 0.232, 0.625, 0.2366, 0.6193, 0.2366, 0.6116, 0.2634, 0.607, 0.2634, 0.607, 0.2567, 0.6116, 0.2519, 0.6116, 0.232, 0.6116, 0.2366, 0.607, 0.2366, 0.607, 0.232, 0.357, 0.7366, 0.357, 0.732, 0.3616, 0.732, 0.3616, 0.7366, 0.3717, 0.7366, 0.375, 0.7366, 0.3717, 0.7399, 0.3674, 0.7405, 0.357, 0.7467, 0.3616, 0.7443, 0.3616, 0.75, 0.357, 0.75, 0.625, 0.7634, 0.625, 0.768, 0.6217, 0.768, 0.6193, 0.7634, 0.6116, 0.768, 0.607, 0.768, 0.607, 0.7634, 0.6116, 0.7634, 0.6116, 0.7366, 0.6116, 0.7481, 0.607, 0.7433, 0.607, 0.7366, 0.3616, 0.518, 0.357, 0.518, 0.357, 0.5134, 0.3616, 0.5134, 0.357, 0.5033, 0.357, 0.5, 0.3616, 0.5, 0.3616, 0.5057, 0.3817, 0.518, 0.3769, 0.5134, 0.3884, 0.5134, 0.3884, 0.518, 0.6217, 0.482, 0.625, 0.482, 0.625, 0.4866, 0.6193, 0.4866, 0.6116, 0.5134, 0.607, 0.5134, 0.607, 0.5067, 0.6116, 0.5019, 0.6116, 0.482, 0.6116, 0.4866, 0.607, 0.4866, 0.607, 0.482, 0.1283, 0.732, 0.1351, 0.732, 0.1345, 0.7405, 0.1326, 0.7405, 0.143, 0.7399, 0.143, 0.7467, 0.1345, 0.7424, 0.1345, 0.7405, 0.1351, 0.7467, 0.1283, 0.7399, 0.1326, 0.7405, 0.1345, 0.7424, 0.607, 0.01005, 0.607, 0.003308, 0.6155, 0.00764, 0.6155, 0.009543, 0.6149, 0.003308, 0.6217, 0.01005, 0.6174, 0.009543, 0.6155, 0.00764, 0.6217, 0.01804, 0.6149, 0.01804, 0.6155, 0.009543, 0.6174, 0.009543, 0.143, 0.5033, 0.143, 0.5101, 0.1345, 0.5095, 0.1345, 0.5076, 0.1351, 0.518, 0.1283, 0.518, 0.1326, 0.5095, 0.1345, 0.5095, 0.1283, 0.5101, 0.1351, 0.5033, 0.1345, 0.5076, 0.1326, 0.5095, 0.6149, 0.232, 0.6217, 0.232, 0.6174, 0.2405, 0.6155, 0.2405, 0.6217, 0.2399, 0.6149, 0.2467, 0.6155, 0.2424, 0.6174, 0.2405, 0.607, 0.2567, 0.607, 0.2433, 0.6116, 0.2481, 0.6116, 0.2519, 0.357, 0.7467, 0.357, 0.7399, 0.3655, 0.7405, 0.3655, 0.7424, 0.3649, 0.7366, 0.3717, 0.7366, 0.3674, 0.7405, 0.3655, 0.7405, 0.3717, 0.7399, 0.3649, 0.7467, 0.3655, 0.7424, 0.3674, 0.7405, 0.6149, 0.7533, 0.6217, 0.7601, 0.6174, 0.7595, 0.6155, 0.7576, 0.6217, 0.768, 0.6149, 0.768, 0.6155, 0.7595, 0.6174, 0.7595, 0.607, 0.7567, 0.607, 0.7433, 0.6116, 0.7481, 0.6116, 0.7519, 0.3817, 0.518, 0.3683, 0.518, 0.3731, 0.5134, 0.3769, 0.5134, 0.357, 0.5101, 0.357, 0.5033, 0.3655, 0.5076, 0.3655, 0.5095, 0.3649, 0.5033, 0.3717, 0.5101, 0.3674, 0.5095, 0.3655, 0.5076, 0.6149, 0.482, 0.6217, 0.482, 0.6174, 0.4905, 0.6155, 0.4905, 0.6317, 0.518, 0.6183, 0.518, 0.6231, 0.5134, 0.6269, 0.5134, 0.607, 0.5067, 0.607, 0.4933, 0.6116, 0.4981, 0.6116, 0.5019, 0.143, 0.518, 0.143, 0.732, 0.1351, 0.732, 0.1351, 0.518, 0.125, 0.732, 0.125, 0.518, 0.1283, 0.518, 0.1283, 0.732, 0.393, 0.0, 0.607, 0.0, 0.607, 0.003308, 0.393, 0.003308, 0.607, 0.01804, 0.393, 0.01804, 0.393, 0.01005, 0.607, 0.01005, 0.625, 0.01804, 0.625, 0.232, 0.6217, 0.232, 0.6217, 0.01804, 0.607, 0.232, 0.607, 0.01804, 0.6149, 0.01804, 0.6149, 0.232, 0.607, 0.268, 0.393, 0.268, 0.393, 0.2567, 0.607, 0.2567, 0.393, 0.232, 0.607, 0.232, 0.607, 0.2433, 0.393, 0.2433, 0.357, 0.518, 0.143, 0.518, 0.143, 0.5101, 0.357, 0.5101, 0.143, 0.5, 0.357, 0.5, 0.357, 0.5033, 0.143, 0.5033, 0.625, 0.268, 0.625, 0.482, 0.6217, 0.482, 0.6217, 0.268, 0.607, 0.482, 0.607, 0.268, 0.6149, 0.268, 0.6149, 0.482, 0.607, 0.518, 0.393, 0.518, 0.393, 0.5067, 0.607, 0.5067, 0.393, 0.482, 0.607, 0.482, 0.607, 0.4933, 0.393, 0.4933, 0.357, 0.732, 0.357, 0.518, 0.3683, 0.518, 0.3683, 0.732, 0.393, 0.518, 0.393, 0.732, 0.3817, 0.732, 0.3817, 0.518, 0.643, 0.518, 0.643, 0.732, 0.6317, 0.732, 0.6317, 0.518, 0.607, 0.732, 0.607, 0.518, 0.6183, 0.518, 0.6183, 0.732, 0.607, 0.768, 0.393, 0.768, 0.393, 0.7567, 0.607, 0.7567, 0.393, 0.732, 0.607, 0.732, 0.607, 0.7433, 0.393, 0.7433, 0.143, 0.732, 0.357, 0.732, 0.357, 0.7399, 0.143, 0.7399, 0.357, 0.75, 0.143, 0.75, 0.143, 0.7467, 0.357, 0.7467, 0.625, 0.768, 0.625, 0.982, 0.6217, 0.982, 0.6217, 0.768, 0.607, 0.982, 0.607, 0.768, 0.6149, 0.768, 0.6149, 0.982, 0.1351, 0.518, 0.1351, 0.732, 0.1283, 0.732, 0.1283, 0.518])
me_cube_013.update()

# ---- objects
ob_light = bpy.data.objects.new('Light', light_light)
ob_camera = bpy.data.objects.new('Camera', cam_camera)
ob_cube = bpy.data.objects.new('Cube', me_cube_001)
ob_cube_001 = bpy.data.objects.new('Cube.001', me_cube_002)
ob_cube_002 = bpy.data.objects.new('Cube.002', me_cube_003)
ob_cube_003 = bpy.data.objects.new('Cube.003', me_cube_004)
ob_cube_004 = bpy.data.objects.new('Cube.004', me_cube_005)
ob_cube_005 = bpy.data.objects.new('Cube.005', me_cube_007)
ob_cube_006 = bpy.data.objects.new('Cube.006', me_cube_008)
ob_cube_007 = bpy.data.objects.new('Cube.007', me_cube_009)
ob_cube_008 = bpy.data.objects.new('Cube.008', me_cube_010)
ob_cube_009 = bpy.data.objects.new('Cube.009', me_cube_012)
ob_cube_010 = bpy.data.objects.new('Cube.010', me_cube_013)

# ---- transforms, parenting, visibility, modifiers, constraints
ob_light.location = (4.076, 1.005, 5.904)
ob_light.rotation_euler = (0.6503, 0.05522, 1.866)
ob_light.lock_rotations_4d = False
ob_light.empty_display_type = 'ARROWS'
ob_light.color = (0.0, 0.0, 0.0, 0.0)
ob_light.lineart.crease_threshold = 0.0
ob_camera.location = (7.359, -6.926, 4.958)
ob_camera.rotation_euler = (1.109, 0.0, 0.8149)
ob_camera.lock_rotations_4d = False
ob_camera.empty_display_type = 'ARROWS'
ob_camera.color = (0.0, 0.0, 0.0, 0.0)
ob_camera.display_type = 'WIRE'
ob_camera.lineart.crease_threshold = 0.0
ob_cube.location = (0.0, 0.0, 1.759)
ob_cube.scale = (1.0, 1.0, 0.07514)
ob_cube_001.location = (-0.9198, -0.9216, 0.8409)
ob_cube_001.scale = (-0.08588, -0.08588, 1.0)
ob_cube_002.location = (0.9192, -0.9253, 0.8353)
ob_cube_002.scale = (-0.08588, -0.08588, 1.0)
ob_cube_003.location = (-0.9446, -0.01008, 1.194)
ob_cube_003.rotation_euler = (0.0, -0.0, 1.571)
ob_cube_003.scale = (0.9627, 0.05725, 0.07022)
ob_cube_004.location = (0.9482, -0.01008, 1.194)
ob_cube_004.rotation_euler = (0.0, -0.0, 1.571)
ob_cube_004.scale = (0.9568, 0.05725, 0.07022)
ob_cube_005.location = (-0.9183, 0.9931, 0.8546)
ob_cube_005.rotation_euler = (0.0384, 0.0, 0.0)
ob_cube_005.scale = (0.08957, 0.08957, 1.0)
ob_cube_006.location = (0.9232, 0.9931, 0.8546)
ob_cube_006.rotation_euler = (0.0384, 0.0, 0.0)
ob_cube_006.scale = (0.08957, 0.08957, 1.0)
ob_cube_007.location = (0.9232, 0.9931, 2.813)
ob_cube_007.rotation_euler = (-0.0384, 0.0, 0.0)
ob_cube_007.scale = (0.08957, 0.08957, 1.0)
ob_cube_008.location = (-0.9183, 0.9931, 2.813)
ob_cube_008.rotation_euler = (-0.0384, 0.0, 0.0)
ob_cube_008.scale = (0.08957, 0.08957, 1.0)
ob_cube_009.location = (0.0, -0.07665, 1.889)
ob_cube_009.scale = (1.034, 0.9838, 0.07321)
_m = ob_cube_009.modifiers.new('Auto Smooth', 'NODES')
_m.node_group = ng_auto_smooth
_gi = [s.identifier for s in ng_auto_smooth.interface.items_tree if s.item_type == 'SOCKET' and s.in_out == 'INPUT']
_m[_gi[1]] = 0.5236  # Angle
ob_cube_010.location = (0.0, 0.9092, 3.168)
ob_cube_010.rotation_euler = (1.527, -0.0, 0.0)
ob_cube_010.scale = (1.033, 0.7112, 0.07286)
_m = ob_cube_010.modifiers.new('Auto Smooth', 'NODES')
_m.node_group = ng_auto_smooth
_gi = [s.identifier for s in ng_auto_smooth.interface.items_tree if s.item_type == 'SOCKET' and s.in_out == 'INPUT']
_m[_gi[1]] = 0.5236  # Angle

# ---- collection membership
col_collection.objects.link(ob_light)
col_collection.objects.link(ob_camera)
col_collection.objects.link(ob_cube)
col_collection.objects.link(ob_cube_001)
col_collection.objects.link(ob_cube_002)
col_collection.objects.link(ob_cube_003)
col_collection.objects.link(ob_cube_004)
col_collection.objects.link(ob_cube_005)
col_collection.objects.link(ob_cube_006)
col_collection.objects.link(ob_cube_007)
col_collection.objects.link(ob_cube_008)
col_collection.objects.link(ob_cube_009)
col_collection.objects.link(ob_cube_010)

# ---- scene / render settings (as saved in the file)
scene.camera = ob_camera
scene.frame_start = 1; scene.frame_end = 250; scene.frame_set(1)
scene.render.engine = 'BLENDER_EEVEE_NEXT'
scene.cycles.sampling_pattern = 'TABULATED_SOBOL'
scene.cycles.use_light_tree = False
scene.view_settings.view_transform = 'Filmic'
bpy.context.view_layer.update()
